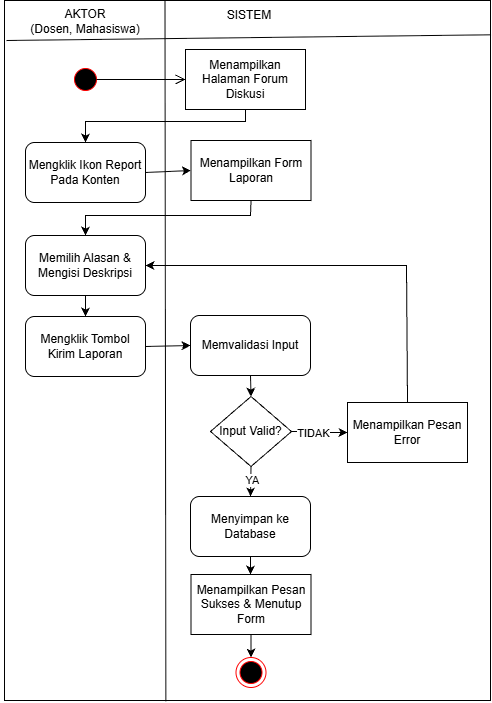

The diagram above was exported from draw.io. Its source (the exported page's mxGraphModel, read from the mxfile embedded in the PNG):
<mxGraphModel dx="1025" dy="497" grid="1" gridSize="10" guides="1" tooltips="1" connect="1" arrows="1" fold="1" page="1" pageScale="1" pageWidth="850" pageHeight="1100" math="0" shadow="0">
  <root>
    <mxCell id="yHiwsVZx_g3AJhpBZH3b-0" />
    <mxCell id="yHiwsVZx_g3AJhpBZH3b-1" parent="yHiwsVZx_g3AJhpBZH3b-0" />
    <mxCell id="yHiwsVZx_g3AJhpBZH3b-2" edge="1" parent="yHiwsVZx_g3AJhpBZH3b-1" source="yHiwsVZx_g3AJhpBZH3b-3" style="endArrow=none;html=1;rounded=0;entryX=0.25;entryY=0;entryDx=0;entryDy=0;exitX=0.25;exitY=1;exitDx=0;exitDy=0;" target="yHiwsVZx_g3AJhpBZH3b-3" value="">
      <mxGeometry height="50" relative="1" width="50" as="geometry">
        <mxPoint x="668" y="993.0000000000002" as="sourcePoint" />
        <mxPoint x="668" y="190.00000000000023" as="targetPoint" />
      </mxGeometry>
    </mxCell>
    <mxCell id="yHiwsVZx_g3AJhpBZH3b-3" parent="yHiwsVZx_g3AJhpBZH3b-1" style="rounded=0;whiteSpace=wrap;html=1;" value="" vertex="1">
      <mxGeometry height="700" width="486" x="554" y="190" as="geometry" />
    </mxCell>
    <mxCell id="yHiwsVZx_g3AJhpBZH3b-4" edge="1" parent="yHiwsVZx_g3AJhpBZH3b-1" source="yHiwsVZx_g3AJhpBZH3b-3" style="endArrow=none;html=1;rounded=0;entryX=0.336;entryY=0.001;entryDx=0;entryDy=0;entryPerimeter=0;exitX=0.332;exitY=1.001;exitDx=0;exitDy=0;exitPerimeter=0;" value="">
      <mxGeometry height="50" relative="1" width="50" as="geometry">
        <mxPoint x="710" y="690" as="sourcePoint" />
        <mxPoint x="714.4960000000001" y="190.52300000000002" as="targetPoint" />
      </mxGeometry>
    </mxCell>
    <mxCell id="yHiwsVZx_g3AJhpBZH3b-5" edge="1" parent="yHiwsVZx_g3AJhpBZH3b-1" source="yHiwsVZx_g3AJhpBZH3b-3" style="endArrow=none;html=1;rounded=0;exitX=1.001;exitY=0.049;exitDx=0;exitDy=0;exitPerimeter=0;" value="">
      <mxGeometry height="50" relative="1" width="50" as="geometry">
        <mxPoint x="880" y="232" as="sourcePoint" />
        <mxPoint x="556" y="230" as="targetPoint" />
      </mxGeometry>
    </mxCell>
    <mxCell id="yHiwsVZx_g3AJhpBZH3b-6" parent="yHiwsVZx_g3AJhpBZH3b-1" style="text;html=1;whiteSpace=wrap;strokeColor=none;fillColor=none;align=center;verticalAlign=middle;rounded=0;" value="AKTOR&lt;div&gt;(Dosen, Mahasiswa)&lt;/div&gt;" vertex="1">
      <mxGeometry height="30" width="170" x="550" y="196" as="geometry" />
    </mxCell>
    <mxCell id="yHiwsVZx_g3AJhpBZH3b-7" parent="yHiwsVZx_g3AJhpBZH3b-1" style="text;html=1;whiteSpace=wrap;strokeColor=none;fillColor=none;align=center;verticalAlign=middle;rounded=0;" value="SISTEM" vertex="1">
      <mxGeometry height="30" width="60" x="769" y="190" as="geometry" />
    </mxCell>
    <mxCell id="yHiwsVZx_g3AJhpBZH3b-8" parent="yHiwsVZx_g3AJhpBZH3b-1" style="rounded=0;whiteSpace=wrap;html=1;" value="Menampilkan Halaman Forum Diskusi" vertex="1">
      <mxGeometry height="60" width="120" x="735" y="239" as="geometry" />
    </mxCell>
    <mxCell id="yHiwsVZx_g3AJhpBZH3b-9" parent="yHiwsVZx_g3AJhpBZH3b-1" style="ellipse;html=1;shape=endState;fillColor=#000000;strokeColor=#ff0000;" value="" vertex="1">
      <mxGeometry height="30" width="30" x="785.5" y="847" as="geometry" />
    </mxCell>
    <mxCell id="yHiwsVZx_g3AJhpBZH3b-10" edge="1" parent="yHiwsVZx_g3AJhpBZH3b-1" style="endArrow=classic;html=1;rounded=0;exitX=0.5;exitY=1;exitDx=0;exitDy=0;entryX=0.5;entryY=0;entryDx=0;entryDy=0;" value="">
      <mxGeometry height="50" relative="1" width="50" as="geometry">
        <Array as="points">
          <mxPoint x="795" y="311" />
          <mxPoint x="635" y="311" />
        </Array>
        <mxPoint x="795" y="299" as="sourcePoint" />
        <mxPoint x="635" y="332" as="targetPoint" />
      </mxGeometry>
    </mxCell>
    <mxCell id="yHiwsVZx_g3AJhpBZH3b-11" parent="yHiwsVZx_g3AJhpBZH3b-1" style="rounded=0;whiteSpace=wrap;html=1;" value="Menampilkan Form Laporan" vertex="1">
      <mxGeometry height="60" width="120" x="740.5" y="330" as="geometry" />
    </mxCell>
    <mxCell id="yHiwsVZx_g3AJhpBZH3b-12" parent="yHiwsVZx_g3AJhpBZH3b-1" style="rounded=1;whiteSpace=wrap;html=1;" value="Mengklik Ikon Report Pada Konten" vertex="1">
      <mxGeometry height="60" width="120" x="575" y="332" as="geometry" />
    </mxCell>
    <mxCell id="yHiwsVZx_g3AJhpBZH3b-13" parent="yHiwsVZx_g3AJhpBZH3b-1" style="rounded=1;whiteSpace=wrap;html=1;" value="Memvalidasi Input" vertex="1">
      <mxGeometry height="60" width="120" x="740" y="505" as="geometry" />
    </mxCell>
    <mxCell id="yHiwsVZx_g3AJhpBZH3b-14" edge="1" parent="yHiwsVZx_g3AJhpBZH3b-1" source="yHiwsVZx_g3AJhpBZH3b-16" style="edgeStyle=orthogonalEdgeStyle;rounded=0;orthogonalLoop=1;jettySize=auto;html=1;" target="yHiwsVZx_g3AJhpBZH3b-29" value="">
      <mxGeometry relative="1" as="geometry" />
    </mxCell>
    <mxCell id="yHiwsVZx_g3AJhpBZH3b-15" connectable="0" parent="yHiwsVZx_g3AJhpBZH3b-14" style="edgeLabel;html=1;align=center;verticalAlign=middle;resizable=0;points=[];" value="TIDAK" vertex="1">
      <mxGeometry relative="1" x="-0.2671" y="-1" as="geometry">
        <mxPoint as="offset" />
      </mxGeometry>
    </mxCell>
    <mxCell id="yHiwsVZx_g3AJhpBZH3b-16" parent="yHiwsVZx_g3AJhpBZH3b-1" style="rhombus;whiteSpace=wrap;html=1;" value="Input Valid?" vertex="1">
      <mxGeometry height="70" width="81" x="760" y="586" as="geometry" />
    </mxCell>
    <mxCell id="yHiwsVZx_g3AJhpBZH3b-17" edge="1" parent="yHiwsVZx_g3AJhpBZH3b-1" source="yHiwsVZx_g3AJhpBZH3b-16" style="endArrow=classic;html=1;rounded=0;exitX=0.5;exitY=1;exitDx=0;exitDy=0;entryX=0.5;entryY=0;entryDx=0;entryDy=0;" target="yHiwsVZx_g3AJhpBZH3b-31" value="">
      <mxGeometry height="50" relative="1" width="50" as="geometry">
        <mxPoint x="690" y="678" as="sourcePoint" />
        <mxPoint x="800.5" y="704" as="targetPoint" />
      </mxGeometry>
    </mxCell>
    <mxCell id="yHiwsVZx_g3AJhpBZH3b-18" connectable="0" parent="yHiwsVZx_g3AJhpBZH3b-17" style="edgeLabel;html=1;align=center;verticalAlign=middle;resizable=0;points=[];" value="YA" vertex="1">
      <mxGeometry relative="1" x="-0.1494" y="1" as="geometry">
        <mxPoint as="offset" />
      </mxGeometry>
    </mxCell>
    <mxCell id="yHiwsVZx_g3AJhpBZH3b-19" edge="1" parent="yHiwsVZx_g3AJhpBZH3b-1" source="yHiwsVZx_g3AJhpBZH3b-12" style="endArrow=classic;html=1;rounded=0;exitX=1;exitY=0.5;exitDx=0;exitDy=0;entryX=0;entryY=0.5;entryDx=0;entryDy=0;" target="yHiwsVZx_g3AJhpBZH3b-11" value="">
      <mxGeometry height="50" relative="1" width="50" as="geometry">
        <mxPoint x="695" y="191" as="sourcePoint" />
        <mxPoint x="870" y="290" as="targetPoint" />
      </mxGeometry>
    </mxCell>
    <mxCell id="yHiwsVZx_g3AJhpBZH3b-20" parent="yHiwsVZx_g3AJhpBZH3b-1" style="ellipse;html=1;shape=startState;fillColor=#000000;strokeColor=#ff0000;" value="" vertex="1">
      <mxGeometry height="30" width="30" x="620" y="254" as="geometry" />
    </mxCell>
    <mxCell id="yHiwsVZx_g3AJhpBZH3b-21" edge="1" parent="yHiwsVZx_g3AJhpBZH3b-1" source="yHiwsVZx_g3AJhpBZH3b-20" style="edgeStyle=orthogonalEdgeStyle;html=1;verticalAlign=bottom;endArrow=open;endSize=8;strokeColor=#000000;rounded=0;entryX=0;entryY=0.5;entryDx=0;entryDy=0;exitX=0.865;exitY=0.496;exitDx=0;exitDy=0;exitPerimeter=0;" target="yHiwsVZx_g3AJhpBZH3b-8" value="">
      <mxGeometry relative="1" as="geometry">
        <mxPoint x="635" y="340" as="targetPoint" />
      </mxGeometry>
    </mxCell>
    <mxCell id="yHiwsVZx_g3AJhpBZH3b-22" edge="1" parent="yHiwsVZx_g3AJhpBZH3b-1" source="yHiwsVZx_g3AJhpBZH3b-23" style="edgeStyle=orthogonalEdgeStyle;rounded=0;orthogonalLoop=1;jettySize=auto;html=1;" target="yHiwsVZx_g3AJhpBZH3b-28" value="">
      <mxGeometry relative="1" as="geometry" />
    </mxCell>
    <mxCell id="yHiwsVZx_g3AJhpBZH3b-23" parent="yHiwsVZx_g3AJhpBZH3b-1" style="rounded=1;whiteSpace=wrap;html=1;" value="Memilih Alasan &amp;amp; Mengisi Deskripsi" vertex="1">
      <mxGeometry height="60" width="120" x="575" y="425" as="geometry" />
    </mxCell>
    <mxCell id="yHiwsVZx_g3AJhpBZH3b-24" edge="1" parent="yHiwsVZx_g3AJhpBZH3b-1" source="yHiwsVZx_g3AJhpBZH3b-11" style="endArrow=classic;html=1;rounded=0;exitX=0.5;exitY=1;exitDx=0;exitDy=0;entryX=0.5;entryY=0;entryDx=0;entryDy=0;" target="yHiwsVZx_g3AJhpBZH3b-23" value="">
      <mxGeometry height="50" relative="1" width="50" as="geometry">
        <Array as="points">
          <mxPoint x="800" y="405" />
          <mxPoint x="635" y="405" />
        </Array>
        <mxPoint x="650" y="435" as="sourcePoint" />
        <mxPoint x="700" y="385" as="targetPoint" />
      </mxGeometry>
    </mxCell>
    <mxCell id="yHiwsVZx_g3AJhpBZH3b-25" edge="1" parent="yHiwsVZx_g3AJhpBZH3b-1" source="yHiwsVZx_g3AJhpBZH3b-28" style="endArrow=classic;html=1;rounded=0;exitX=1;exitY=0.5;exitDx=0;exitDy=0;entryX=0;entryY=0.5;entryDx=0;entryDy=0;" target="yHiwsVZx_g3AJhpBZH3b-13" value="">
      <mxGeometry height="50" relative="1" width="50" as="geometry">
        <mxPoint x="730" y="525" as="sourcePoint" />
        <mxPoint x="780" y="475" as="targetPoint" />
      </mxGeometry>
    </mxCell>
    <mxCell id="yHiwsVZx_g3AJhpBZH3b-28" parent="yHiwsVZx_g3AJhpBZH3b-1" style="rounded=1;whiteSpace=wrap;html=1;" value="Mengklik Tombol Kirim Laporan" vertex="1">
      <mxGeometry height="60" width="120" x="575" y="506" as="geometry" />
    </mxCell>
    <mxCell id="yHiwsVZx_g3AJhpBZH3b-29" parent="yHiwsVZx_g3AJhpBZH3b-1" style="rounded=0;whiteSpace=wrap;html=1;" value="Menampilkan Pesan Error" vertex="1">
      <mxGeometry height="60" width="120" x="897" y="592" as="geometry" />
    </mxCell>
    <mxCell id="yHiwsVZx_g3AJhpBZH3b-30" edge="1" parent="yHiwsVZx_g3AJhpBZH3b-1" source="yHiwsVZx_g3AJhpBZH3b-29" style="endArrow=classic;html=1;rounded=0;exitX=0.5;exitY=0;exitDx=0;exitDy=0;entryX=1;entryY=0.5;entryDx=0;entryDy=0;" target="yHiwsVZx_g3AJhpBZH3b-23" value="">
      <mxGeometry height="50" relative="1" width="50" as="geometry">
        <Array as="points">
          <mxPoint x="956" y="455" />
        </Array>
        <mxPoint x="890" y="491" as="sourcePoint" />
        <mxPoint x="940" y="441" as="targetPoint" />
      </mxGeometry>
    </mxCell>
    <mxCell id="yHiwsVZx_g3AJhpBZH3b-31" parent="yHiwsVZx_g3AJhpBZH3b-1" style="rounded=1;whiteSpace=wrap;html=1;" value="Menyimpan ke Database" vertex="1">
      <mxGeometry height="60" width="120" x="740" y="686" as="geometry" />
    </mxCell>
    <mxCell id="yHiwsVZx_g3AJhpBZH3b-32" edge="1" parent="yHiwsVZx_g3AJhpBZH3b-1" source="yHiwsVZx_g3AJhpBZH3b-13" style="endArrow=classic;html=1;rounded=0;exitX=0.5;exitY=1;exitDx=0;exitDy=0;entryX=0.5;entryY=0;entryDx=0;entryDy=0;" target="yHiwsVZx_g3AJhpBZH3b-16" value="">
      <mxGeometry height="50" relative="1" width="50" as="geometry">
        <mxPoint x="850" y="591" as="sourcePoint" />
        <mxPoint x="900" y="541" as="targetPoint" />
      </mxGeometry>
    </mxCell>
    <mxCell id="yHiwsVZx_g3AJhpBZH3b-33" parent="yHiwsVZx_g3AJhpBZH3b-1" style="rounded=0;whiteSpace=wrap;html=1;" value="Menampilkan Pesan Sukses &amp;amp; Menutup Form" vertex="1">
      <mxGeometry height="60" width="120" x="740.5" y="764" as="geometry" />
    </mxCell>
    <mxCell id="yHiwsVZx_g3AJhpBZH3b-34" edge="1" parent="yHiwsVZx_g3AJhpBZH3b-1" source="yHiwsVZx_g3AJhpBZH3b-31" style="endArrow=classic;html=1;rounded=0;exitX=0.5;exitY=1;exitDx=0;exitDy=0;entryX=0.5;entryY=0;entryDx=0;entryDy=0;" value="">
      <mxGeometry height="50" relative="1" width="50" as="geometry">
        <mxPoint x="860" y="831" as="sourcePoint" />
        <mxPoint x="800" y="764" as="targetPoint" />
      </mxGeometry>
    </mxCell>
    <mxCell id="yHiwsVZx_g3AJhpBZH3b-35" edge="1" parent="yHiwsVZx_g3AJhpBZH3b-1" source="yHiwsVZx_g3AJhpBZH3b-33" style="endArrow=classic;html=1;rounded=0;exitX=0.5;exitY=1;exitDx=0;exitDy=0;entryX=0.5;entryY=0;entryDx=0;entryDy=0;" target="yHiwsVZx_g3AJhpBZH3b-9" value="">
      <mxGeometry height="50" relative="1" width="50" as="geometry">
        <mxPoint x="810" y="882" as="sourcePoint" />
        <mxPoint x="860" y="832" as="targetPoint" />
      </mxGeometry>
    </mxCell>
  </root>
</mxGraphModel>